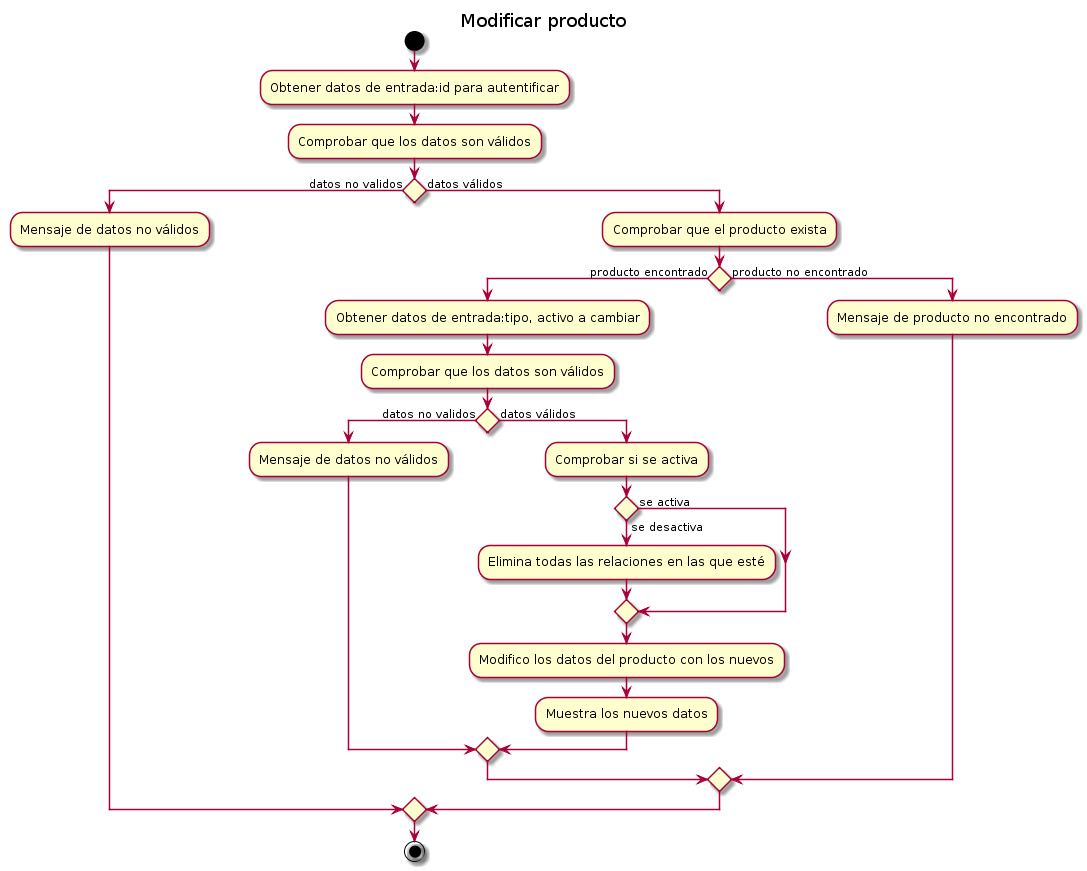

The diagram above was rendered by PlantUML. Its source (embedded in the PNG):
@startuml
title Modificar producto


start

:Obtener datos de entrada:id para autentificar; 
:Comprobar que los datos son válidos; 


if () then (datos no validos)
  :Mensaje de datos no válidos;
else (datos válidos)

  :Comprobar que el producto exista;
  if () then (producto encontrado)
    :Obtener datos de entrada:tipo, activo a cambiar;
    :Comprobar que los datos son válidos; 
        if () then (datos no validos)
            :Mensaje de datos no válidos;
        else (datos válidos)
            :Comprobar si se activa;
            if () then (se activa)
            else (se desactiva)
                :Elimina todas las relaciones en las que esté;
                endif;
            :Modifico los datos del producto con los nuevos;
            :Muestra los nuevos datos;
        endif
  else (producto no encontrado)
    :Mensaje de producto no encontrado;
  endif
endif


stop
@enduml